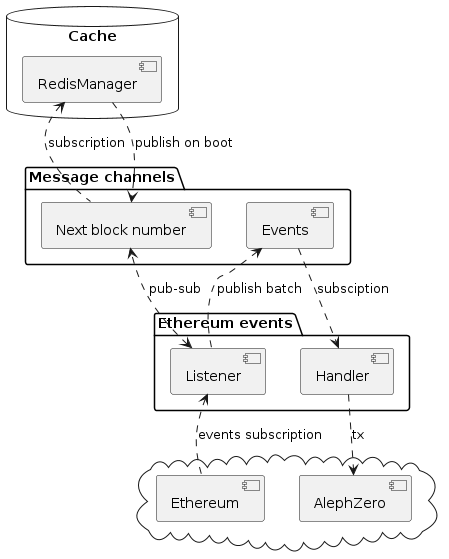

The diagram above was rendered by PlantUML. Its source (embedded in the PNG):
@startuml
database "Cache" {
  [RedisManager] as redis
}

package "Ethereum events" {
  [Listener] as eth_listener
  [Handler] as eth_handler
}

package "Message channels" {
  [Next block number] as eth_block_number
  [Events] as eth_events
}

cloud {
  [AlephZero] as a0
  [Ethereum] as eth
}

eth_listener <.. eth: events subscription
eth_listener .up.> eth_events : publish batch
eth_listener <..> eth_block_number: pub-sub
eth_handler <.up. eth_events : subsciption
eth_handler ..> a0 : tx
redis <.. eth_block_number: subscription
redis ..> eth_block_number: publish on boot
@enduml